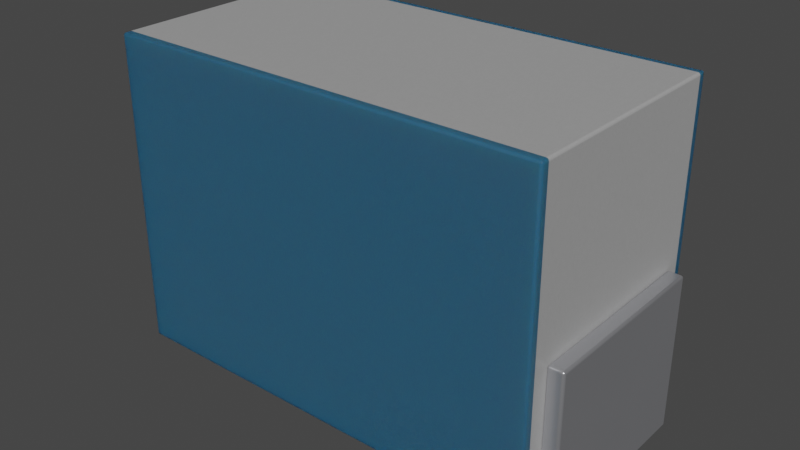 # Source: L_0201_0603Metric.blend  (saved by Blender 4.1.24; exported with 4.5.12 LTS)
import bpy
from mathutils import Matrix  # noqa: F401  (used for matrix-valued properties, if any)

bpy.ops.wm.read_factory_settings(use_empty=True)
scene = bpy.context.scene
scene.name = 'Scene'

# ---- collections
col_l_0201_0603metric = bpy.data.collections.new('L_0201_0603Metric'); scene.collection.children.link(col_l_0201_0603metric)

# ---- materials (node trees are filled in below, after node groups)
mat_metal_pins = bpy.data.materials.new('metal_pins')
mat_metal_pins.use_transparent_shadow = False
mat_metal_pins.preview_render_type = 'CUBE'
mat_plastic_blue = bpy.data.materials.new('plastic_blue')
mat_plastic_blue.use_transparent_shadow = False
mat_plastic_blue.preview_render_type = 'CUBE'
mat_plastic_case_white = bpy.data.materials.new('plastic_case_white')
mat_plastic_case_white.use_transparent_shadow = False
mat_plastic_case_white.preview_render_type = 'CUBE'

# ---- node groups
ng_auto_smooth = bpy.data.node_groups.new('Auto Smooth', 'GeometryNodeTree')
_s = ng_auto_smooth.interface.new_socket(name='Geometry', in_out='OUTPUT', socket_type='NodeSocketGeometry')
_s = ng_auto_smooth.interface.new_socket(name='Geometry', in_out='INPUT', socket_type='NodeSocketGeometry')
_s = ng_auto_smooth.interface.new_socket(name='Angle', in_out='INPUT', socket_type='NodeSocketFloat')
_s.subtype = 'ANGLE'
_s.min_value = 0.0
_s.max_value = 3.142
ng_auto_smooth.is_modifier = True
_N = ng_auto_smooth.nodes; _L = ng_auto_smooth.links
n0 = _N.new('NodeGroupOutput'); n0.name = 'Group Output'; n0.location = (480, -100)
n1 = _N.new('NodeGroupInput'); n1.name = 'Group Input'; n1.location = (-420, -300)
n2 = _N.new('NodeGroupInput'); n2.name = 'Group Input.001'; n2.location = (-60, -100)
n3 = _N.new('GeometryNodeSetShadeSmooth'); n3.name = 'Set Shade Smooth'; n3.location = (120, -100)
n3.domain = 'EDGE'
n4 = _N.new('GeometryNodeSetShadeSmooth'); n4.name = 'Set Shade Smooth.001'; n4.location = (300, -100)
n5 = _N.new('GeometryNodeInputMeshEdgeAngle'); n5.name = 'Edge Angle'; n5.location = (-420, -220)
n6 = _N.new('GeometryNodeInputEdgeSmooth'); n6.name = 'Is Edge Smooth'; n6.location = (-60, -160)
n7 = _N.new('GeometryNodeInputShadeSmooth'); n7.name = 'Is Face Smooth'; n7.location = (-240, -340)
n8 = _N.new('FunctionNodeBooleanMath'); n8.name = 'Boolean Math'; n8.location = (-60, -220)
n9 = _N.new('FunctionNodeCompare'); n9.name = 'Compare'; n9.location = (-240, -180)
n9.operation = 'LESS_EQUAL'
_L.new(n5.outputs[0], n9.inputs[0])
_L.new(n4.outputs[0], n0.inputs[0])
_L.new(n1.outputs[1], n9.inputs[1])
_L.new(n9.outputs[0], n8.inputs[0])
_L.new(n7.outputs[0], n8.inputs[1])
_L.new(n2.outputs[0], n3.inputs[0])
_L.new(n6.outputs[0], n3.inputs[1])
_L.new(n3.outputs[0], n4.inputs[0])
_L.new(n8.outputs[0], n3.inputs[2])
n0.is_active_output = True

# ---- material node trees
mat_metal_pins.use_nodes = True; mat_metal_pins.node_tree.nodes.clear()
_N = mat_metal_pins.node_tree.nodes; _L = mat_metal_pins.node_tree.links
n0 = _N.new('ShaderNodeMapping'); n0.name = 'Mapping'; n0.location = (-1447, -91)
n0.inputs[3].default_value = (4.8, 1.2, 1.1)
n1 = _N.new('ShaderNodeBsdfPrincipled'); n1.name = 'Principled BSDF'; n1.location = (-560, 254)
n1.distribution = 'GGX'
n1.subsurface_method = 'BURLEY'
n1.inputs[1].default_value = 0.7818
n1.inputs[2].default_value = 0.2886
n1.inputs[3].default_value = 1.45
n1.inputs[13].default_value = 0.0
n1.inputs[27].default_value = (0.0, 0.0, 0.0, 1.0)
n1.inputs[28].default_value = 1.0
n2 = _N.new('ShaderNodeOutputMaterial'); n2.name = 'Material Output.002'; n2.location = (-205, 253)
n2.width = 213
n3 = _N.new('ShaderNodeTexNoise'); n3.name = 'Noise Texture.002'; n3.location = (-1228, -73)
n3.inputs[2].default_value = 0.1
n3.inputs[3].default_value = 7.0
n3.inputs[4].default_value = 0.6
n3.inputs[8].default_value = 0.4
n4 = _N.new('ShaderNodeTexCoord'); n4.name = 'Texture Coordinate'; n4.location = (-1636, -116)
n5 = _N.new('ShaderNodeMix'); n5.name = 'Mix.001'; n5.location = (-921, 45)
n5.data_type = 'RGBA'
n5.inputs[6].default_value = (0.9398, 0.9547, 1.0, 1.0)
n5.inputs[7].default_value = (0.13, 0.1259, 0.1359, 1.0)
n6 = _N.new('ShaderNodeBump'); n6.name = 'Bump.001'; n6.location = (-1001, -227)
n6.inputs[0].default_value = 0.05
n6.inputs[1].default_value = 0.01
n6.inputs[2].default_value = 1.0
_L.new(n1.outputs[0], n2.inputs[0])
_L.new(n3.outputs[0], n6.inputs[3])
_L.new(n0.outputs[0], n3.inputs[0])
_L.new(n3.outputs[0], n5.inputs[0])
_L.new(n4.outputs[3], n0.inputs[0])
_L.new(n5.outputs[2], n1.inputs[0])
_L.new(n6.outputs[0], n1.inputs[5])
n2.is_active_output = True
mat_plastic_blue.use_nodes = True; mat_plastic_blue.node_tree.nodes.clear()
_N = mat_plastic_blue.node_tree.nodes; _L = mat_plastic_blue.node_tree.links
n0 = _N.new('ShaderNodeTexNoise'); n0.name = 'Noise Texture'; n0.location = (-936, 387)
n0.inputs[2].default_value = 80.0
n0.inputs[3].default_value = 10.8
n0.inputs[4].default_value = 0.917
n0.inputs[8].default_value = 1.6
n1 = _N.new('ShaderNodeBsdfPrincipled'); n1.name = 'Principled BSDF.001'; n1.location = (-306, 487)
n1.distribution = 'GGX'
n1.subsurface_method = 'BURLEY'
n1.inputs[1].default_value = 0.02
n1.inputs[2].default_value = 0.4636
n1.inputs[3].default_value = 1.4
n1.inputs[8].default_value = 1.0
n1.inputs[10].default_value = 0.1
n1.inputs[13].default_value = 0.3
n1.inputs[18].default_value = 0.2
n1.inputs[27].default_value = (0.0, 0.0, 0.0, 1.0)
n1.inputs[28].default_value = 1.0
n2 = _N.new('ShaderNodeTexCoord'); n2.name = 'Texture Coordinate'; n2.location = (-1524, 391)
n3 = _N.new('ShaderNodeOutputMaterial'); n3.name = 'Material Output.001'; n3.location = (26, 511)
n4 = _N.new('ShaderNodeBump'); n4.name = 'Bump'; n4.location = (-650, 112)
n4.inputs[0].default_value = 0.05
n4.inputs[1].default_value = 1.0
n4.inputs[2].default_value = 1.0
n5 = _N.new('ShaderNodeMapping'); n5.name = 'Mapping'; n5.location = (-1285, 476)
n5.inputs[3].default_value = (3.0, 1.0, 1.0)
n6 = _N.new('ShaderNodeValToRGB'); n6.name = 'ColorRamp'; n6.location = (-628, 397)
while len(n6.color_ramp.elements) > 1: n6.color_ramp.elements.remove(n6.color_ramp.elements[-1])
n6.color_ramp.elements[0].position = 0.0; n6.color_ramp.elements[0].color = (0.01899, 0.2006, 0.2462, 1.0)
_e = n6.color_ramp.elements.new(1.0); _e.color = (0.0, 0.05781, 0.2462, 1.0)
n7 = _N.new('ShaderNodeMix'); n7.name = 'Mix'; n7.location = (-476, 367)
n7.data_type = 'RGBA'
n7.inputs[0].default_value = 0.1
n7.inputs[7].default_value = (0.2542, 0.1308, 0.04917, 1.0)
_L.new(n1.outputs[0], n3.inputs[0])
_L.new(n5.outputs[0], n0.inputs[0])
_L.new(n2.outputs[0], n5.inputs[0])
_L.new(n0.outputs[0], n6.inputs[0])
_L.new(n0.outputs[0], n4.inputs[3])
_L.new(n4.outputs[0], n1.inputs[5])
_L.new(n6.outputs[0], n7.inputs[6])
_L.new(n7.outputs[2], n1.inputs[0])
n3.is_active_output = True
mat_plastic_case_white.use_nodes = True; mat_plastic_case_white.node_tree.nodes.clear()
_N = mat_plastic_case_white.node_tree.nodes; _L = mat_plastic_case_white.node_tree.links
n0 = _N.new('ShaderNodeOutputMaterial'); n0.name = 'Material Output'; n0.location = (300, 300)
n1 = _N.new('ShaderNodeBsdfPrincipled'); n1.name = 'Principled BSDF'; n1.location = (-34, 272)
n1.distribution = 'GGX'
n1.subsurface_method = 'BURLEY'
n1.inputs[1].default_value = 0.02
n1.inputs[2].default_value = 0.4636
n1.inputs[3].default_value = 1.4
n1.inputs[10].default_value = 0.3682
n1.inputs[13].default_value = 0.6591
n1.inputs[20].default_value = 0.6709
n1.inputs[24].default_value = 0.1191
n1.inputs[27].default_value = (0.0, 0.0, 0.0, 1.0)
n1.inputs[28].default_value = 1.0
n2 = _N.new('ShaderNodeMapping'); n2.name = 'Mapping'; n2.location = (-1010, 265)
n2.inputs[3].default_value = (3.0, 1.0, 1.0)
n3 = _N.new('ShaderNodeTexCoord'); n3.name = 'Texture Coordinate'; n3.location = (-1250, 180)
n4 = _N.new('ShaderNodeBump'); n4.name = 'Bump'; n4.location = (-376, -99)
n4.inputs[0].default_value = 0.05
n4.inputs[1].default_value = 1.0
n4.inputs[2].default_value = 1.0
n5 = _N.new('ShaderNodeTexNoise'); n5.name = 'Noise Texture'; n5.location = (-662, 176)
n5.inputs[2].default_value = 88.0
n5.inputs[3].default_value = 10.8
n5.inputs[4].default_value = 0.9167
n5.inputs[8].default_value = 1.6
n6 = _N.new('ShaderNodeValToRGB'); n6.name = 'ColorRamp'; n6.location = (-354, 186)
while len(n6.color_ramp.elements) > 1: n6.color_ramp.elements.remove(n6.color_ramp.elements[-1])
n6.color_ramp.elements[0].position = 0.0; n6.color_ramp.elements[0].color = (0.2596, 0.2596, 0.2596, 1.0)
_e = n6.color_ramp.elements.new(1.0); _e.color = (0.6303, 0.6303, 0.6303, 1.0)
n7 = _N.new('ShaderNodeMix'); n7.name = 'Mix'; n7.location = (-204, 152)
n7.data_type = 'RGBA'
n7.inputs[0].default_value = 0.3682
n7.inputs[7].default_value = (0.2525, 0.2525, 0.2525, 1.0)
_L.new(n5.outputs[0], n6.inputs[0])
_L.new(n1.outputs[0], n0.inputs[0])
_L.new(n3.outputs[2], n2.inputs[0])
_L.new(n2.outputs[0], n5.inputs[0])
_L.new(n5.outputs[0], n4.inputs[3])
_L.new(n4.outputs[0], n1.inputs[5])
_L.new(n6.outputs[0], n7.inputs[6])
_L.new(n7.outputs[2], n1.inputs[0])
n0.is_active_output = True

# ---- world
world_world = bpy.data.worlds.new('World'); scene.world = world_world
world_world.use_nodes = True; world_world.node_tree.nodes.clear()
_N = world_world.node_tree.nodes; _L = world_world.node_tree.links
n0 = _N.new('ShaderNodeOutputWorld'); n0.name = 'World Output'; n0.location = (300, 300)
n1 = _N.new('ShaderNodeBackground'); n1.name = 'Background'; n1.location = (10, 300)
n1.inputs[0].default_value = (0.05088, 0.05088, 0.05088, 1.0)
_L.new(n1.outputs[0], n0.inputs[0])
n0.is_active_output = True
world_world.color = (0.05088, 0.05088, 0.05088)
world_world.use_sun_shadow = False
world_world.sun_shadow_jitter_overblur = 0.0

# ---- meshes
me_l_0201_0603metric = bpy.data.meshes.new('L_0201_0603Metric')
me_l_0201_0603metric.from_pydata([(0.2793, -0.121, 0.02), (-0.3007, -0.121, 0.2), (-0.3007, 0.119, 0.2), (-0.1507, 0.119, 5.245e-09), (-0.1507, 0.119, 0.02), (-0.2807, -0.121, 0.02), (-0.2807, 0.119, 0.2), (-0.2807, 0.119, 0.02), (-0.2807, -0.121, 0.2), (-0.1507, -0.121, 0.02), (-0.1507, -0.121, -5.245e-09), (-0.3007, -0.121, -5.245e-09), (-0.3007, 0.119, 5.245e-09), (0.1493, -0.121, -5.245e-09), (0.1493, 0.119, 5.245e-09), (0.2993, 0.119, 5.245e-09), (0.2993, -0.121, 0.2), (0.2993, 0.119, 0.2), (0.2793, 0.119, 0.2), (0.1493, -0.121, 0.02), (0.2993, -0.121, -5.245e-09), (0.2793, -0.121, 0.2), (0.1493, 0.119, 0.02), (0.2793, 0.119, 0.02), (0.2793, 0.149, 0.42), (-0.2807, 0.149, 0.42), (0.2793, 0.149, 0.02), (0.2793, 0.139, 0.42), (-0.2807, 0.149, 0.02), (-0.2807, -0.141, 0.02), (0.2793, -0.141, 0.42), (0.2793, 0.139, 0.02), (-0.2807, 0.139, 0.02), (-0.2807, 0.139, 0.42), (-0.2807, -0.141, 0.42), (0.2793, -0.151, 0.42), (-0.2807, -0.151, 0.42), (0.2793, -0.151, 0.02), (0.2793, -0.141, 0.02), (-0.2807, -0.151, 0.02)], [], [(22, 14, 13, 19), (12, 2, 6, 7, 4, 3), (38, 29, 32, 31), (4, 7, 5, 9), (0, 23, 22, 19), (33, 34, 30, 27), (9, 10, 3, 4), (33, 32, 29, 34), (11, 10, 9, 5, 8, 1), (33, 27, 31, 32), (10, 11, 12, 3), (6, 2, 1, 8), (13, 20, 16, 21, 0, 19), (27, 31, 26, 24), (21, 18, 23, 0), (20, 15, 17, 16), (17, 18, 21, 16), (13, 14, 15, 20), (8, 5, 7, 6), (2, 12, 11, 1), (34, 36, 35, 30), (25, 28, 32, 33), (36, 39, 37, 35), (24, 26, 28, 25), (31, 32, 28, 26), (25, 33, 27, 24), (38, 30, 34, 29), (17, 15, 14, 22, 23, 18), (38, 30, 35, 37), (34, 29, 39, 36), (30, 38, 31, 27), (29, 38, 37, 39)])
me_l_0201_0603metric.polygons.foreach_set('use_smooth', [True] * 32)
me_l_0201_0603metric.polygons.foreach_set('material_index', [0, 0, 2, 0, 0, 2, 0, 2, 0, 1, 0, 0, 0, 1, 0, 0, 0, 0, 0, 0, 1, 1, 1, 1, 1, 1, 2, 0, 1, 1, 2, 1])
_k = set([(0, 19), (0, 21), (0, 23), (1, 2), (1, 8), (1, 11), (2, 6), (2, 12), (3, 4), (3, 10), (3, 12), (4, 7), (4, 9), (5, 7), (5, 8), (5, 9), (6, 7), (6, 8), (9, 10), (10, 11), (11, 12), (13, 14), (13, 19), (13, 20), (14, 15), (14, 22), (15, 17), (15, 20), (16, 17), (16, 20), (16, 21), (17, 18), (18, 21), (18, 23), (19, 22), (22, 23), (24, 25), (24, 26), (24, 27), (25, 28), (25, 33), (26, 28), (26, 31), (27, 30), (27, 31), (27, 33), (28, 32), (29, 32), (29, 34), (29, 38), (29, 39), (30, 34), (30, 35), (30, 38), (31, 32), (31, 38), (32, 33), (33, 34), (34, 36), (35, 36), (35, 37), (36, 39), (37, 38), (37, 39)])
me_l_0201_0603metric.attributes.new('sharp_edge', 'BOOLEAN', 'EDGE').data.foreach_set('value', [ (min(e.vertices), max(e.vertices)) in _k for e in me_l_0201_0603metric.edges])
_uv = me_l_0201_0603metric.uv_layers.new(name='UVMap')
_uv.uv.foreach_set('vector', [0.7, 0.1833, 0.7, 0.15, 0.3, 0.15, 0.3, 0.1833, 0.0, 0.15, 0.0, 0.4833, 0.03333, 0.4833, 0.03333, 0.1833, 0.25, 0.1833, 0.25, 0.15, 0.9667, 0.2667, 0.03333, 0.2667, 0.03333, 0.7333, 0.9667, 0.7333, 0.25, 0.7, 0.03333, 0.7, 0.03333, 0.3, 0.25, 0.3, 0.9667, 0.3, 0.9667, 0.7, 0.75, 0.7, 0.75, 0.3, 0.03333, 0.7333, 0.03333, 0.2667, 0.9667, 0.2667, 0.9667, 0.7333, 0.3, 0.1833, 0.3, 0.15, 0.7, 0.15, 0.7, 0.1833, 0.7333, 0.85, 0.7333, 0.1833, 0.2667, 0.1833, 0.2667, 0.85, 0.0, 0.15, 0.25, 0.15, 0.25, 0.1833, 0.03333, 0.1833, 0.03333, 0.4833, 0.0, 0.4833, 0.03333, 0.85, 0.9667, 0.85, 0.9667, 0.1833, 0.03333, 0.1833, 0.25, 0.3, 0.0, 0.3, 0.0, 0.7, 0.25, 0.7, 0.03333, 0.7, 0.0, 0.7, 0.0, 0.3, 0.03333, 0.3, 0.75, 0.15, 1.0, 0.15, 1.0, 0.4833, 0.9667, 0.4833, 0.9667, 0.1833, 0.75, 0.1833, 0.7333, 0.85, 0.7333, 0.1833, 0.75, 0.1833, 0.75, 0.85, 0.3, 0.4833, 0.7, 0.4833, 0.7, 0.1833, 0.3, 0.1833, 0.3, 0.15, 0.7, 0.15, 0.7, 0.4833, 0.3, 0.4833, 1.0, 0.7, 0.9667, 0.7, 0.9667, 0.3, 1.0, 0.3, 0.75, 0.3, 0.75, 0.7, 1.0, 0.7, 1.0, 0.3, 0.3, 0.4833, 0.3, 0.1833, 0.7, 0.1833, 0.7, 0.4833, 0.7, 0.4833, 0.7, 0.15, 0.3, 0.15, 0.3, 0.4833, 0.03333, 0.2667, 0.03333, 0.25, 0.9667, 0.25, 0.9667, 0.2667, 0.75, 0.85, 0.75, 0.1833, 0.7333, 0.1833, 0.7333, 0.85, 0.03333, 0.85, 0.03333, 0.1833, 0.9667, 0.1833, 0.9667, 0.85, 0.9667, 0.85, 0.9667, 0.1833, 0.03333, 0.1833, 0.03333, 0.85, 0.9667, 0.7333, 0.03333, 0.7333, 0.03333, 0.75, 0.9667, 0.75, 0.03333, 0.75, 0.03333, 0.7333, 0.9667, 0.7333, 0.9667, 0.75, 0.9667, 0.1833, 0.9667, 0.85, 0.03333, 0.85, 0.03333, 0.1833, 1.0, 0.4833, 1.0, 0.15, 0.75, 0.15, 0.75, 0.1833, 0.9667, 0.1833, 0.9667, 0.4833, 0.2667, 0.1833, 0.2667, 0.85, 0.25, 0.85, 0.25, 0.1833, 0.2667, 0.85, 0.2667, 0.1833, 0.25, 0.1833, 0.25, 0.85, 0.2667, 0.85, 0.2667, 0.1833, 0.7333, 0.1833, 0.7333, 0.85, 0.03333, 0.2667, 0.9667, 0.2667, 0.9667, 0.25, 0.03333, 0.25])
me_l_0201_0603metric.materials.append(mat_metal_pins)
me_l_0201_0603metric.materials.append(mat_plastic_blue)
me_l_0201_0603metric.materials.append(mat_plastic_case_white)
me_l_0201_0603metric.update()
me_l_0201_0603metric.normals_split_custom_set([tuple(v) for v in zip(*[iter([-1.0, 0.0, 0.0, -1.0, 0.0, 0.0, -1.0, 0.0, 0.0, -1.0, 0.0, 0.0, -1.129e-08, 1.0, -1.411e-07, -1.129e-08, 1.0, -1.411e-07, -1.129e-08, 1.0, -1.411e-07, 2.678e-05, 0.8298, -0.5581, -1.129e-08, 1.0, -1.411e-07, -1.129e-08, 1.0, -1.411e-07, 0.0, 3.991e-08, -1.0, 0.0, 3.991e-08, -1.0, 0.0, 3.991e-08, -1.0, 0.0, 3.991e-08, -1.0, 0.0, -4.657e-08, 1.0, 0.2791, -0.4834, 0.8298, 0.2791, 0.4834, 0.8298, 0.0, -4.657e-08, 1.0, -0.3947, 0.3947, 0.8298, -0.2791, -0.4834, 0.8298, 0.0, -4.657e-08, 1.0, 0.0, -4.657e-08, 1.0, 0.0, 0.0, 1.0, 0.0, 0.0, 1.0, 0.0, 0.0, 1.0, 0.0, 0.0, 1.0, 1.0, 0.0, 0.0, 1.0, 0.0, 0.0, 1.0, 0.0, 0.0, 1.0, 0.0, 0.0, -1.0, 6.652e-08, 0.0, -1.0, 6.652e-08, 0.0, -1.0, 6.652e-08, 0.0, -1.0, 6.652e-08, 0.0, 1.129e-08, -1.0, -7.055e-08, 1.129e-08, -1.0, -7.055e-08, 1.129e-08, -1.0, -7.055e-08, 2.667e-05, -0.8298, -0.5581, 1.129e-08, -1.0, -7.055e-08, 1.129e-08, -1.0, -7.055e-08, 0.0, 1.0, 3.326e-08, 0.0, 1.0, 3.326e-08, 0.0, 1.0, 3.326e-08, 0.0, 1.0, 3.326e-08, 0.0, 4.371e-08, -1.0, 0.0, 4.371e-08, -1.0, 0.0, 4.371e-08, -1.0, 0.0, 4.371e-08, -1.0, 0.0, 0.0, 1.0, 0.0, 0.0, 1.0, 0.0, 0.0, 1.0, 0.0, 0.0, 1.0, -1.129e-08, -1.0, 0.0, -1.129e-08, -1.0, 0.0, -1.129e-08, -1.0, 0.0, -1.129e-08, -1.0, 0.0, 0.3947, -0.8298, -0.3946, -1.129e-08, -1.0, 0.0, 1.0, 0.0, 0.0, 1.0, 0.0, 0.0, 1.0, 0.0, 0.0, 1.0, 0.0, 0.0, -1.0, -1.397e-08, 0.0, -1.0, -1.397e-08, 0.0, -0.8298, -0.2791, 0.4834, -0.8298, 0.3947, 0.3947, 1.0, -7.761e-08, 0.0, 1.0, -7.761e-08, 0.0, 1.0, -7.761e-08, 0.0, 1.0, -7.761e-08, 0.0, 0.0, 0.0, 1.0, 0.0, 0.0, 1.0, 0.0, 0.0, 1.0, 0.0, 0.0, 1.0, 0.0, 4.371e-08, -1.0, 0.0, 4.371e-08, -1.0, 0.0, 4.371e-08, -1.0, 0.0, 4.371e-08, -1.0, 1.0, 0.0, 0.0, 0.8298, 0.2791, 0.4834, 0.8298, -0.2791, 0.4834, 1.0, 0.0, 0.0, -1.0, -7.761e-08, 0.0, -1.0, -7.761e-08, 0.0, -1.0, -7.761e-08, 0.0, -1.0, -7.761e-08, 0.0, 0.0, 0.0, 1.0, 0.0, 0.0, 1.0, 0.0, 0.0, 1.0, 0.0, 0.0, 1.0, -1.0, 0.0, 0.0, -1.0, 0.0, 0.0, -1.0, 0.0, 0.0, -1.0, 0.0, 0.0, 0.0, -1.0, -3.326e-08, 0.0, -1.0, -3.326e-08, 0.0, -1.0, -3.326e-08, 0.0, -1.0, -3.326e-08, 0.0, 1.0, 6.652e-08, 0.0, 1.0, 6.652e-08, 0.0, 1.0, 6.652e-08, 0.0, 1.0, 6.652e-08, 0.0, 0.0, -1.0, 0.0, 0.0, -1.0, 0.0, 0.0, -1.0, 0.0, 0.0, -1.0, 0.0, 0.0, 1.0, 0.0, 0.0, 1.0, 0.0, 0.0, 1.0, 0.0, 0.0, 1.0, 0.0, -1.0, -3.326e-08, 0.0, -1.0, -3.326e-08, 0.0, -1.0, -3.326e-08, 0.0, -1.0, -3.326e-08, 1.129e-08, 1.0, -1.411e-07, 1.129e-08, 1.0, -1.411e-07, 1.129e-08, 1.0, -1.411e-07, 1.129e-08, 1.0, -1.411e-07, -2.665e-05, 0.8298, -0.5581, 1.129e-08, 1.0, -1.411e-07, 1.0, 0.0, 0.0, 1.0, 0.0, 0.0, 1.0, 0.0, 0.0, 1.0, 0.0, 0.0, -1.0, 0.0, 0.0, -1.0, 0.0, 0.0, -1.0, 0.0, 0.0, -1.0, 0.0, 0.0, 1.0, 6.652e-08, 0.0, 1.0, 6.652e-08, 0.0, 1.0, 6.652e-08, 0.0, 1.0, 6.652e-08, 0.0, 0.0, 1.863e-07, -1.0, 0.0, 1.863e-07, -1.0, 0.0, 1.863e-07, -1.0, 0.0, 1.863e-07, -1.0])] * 3)])

# ---- objects
ob_l_0201_0603metric = bpy.data.objects.new('L_0201_0603Metric', me_l_0201_0603metric)

# ---- transforms, parenting, visibility, modifiers, constraints
ob_l_0201_0603metric.location = (0.0, 0.0, 0.0)
_m = ob_l_0201_0603metric.modifiers.new('Auto Smooth', 'NODES')
_m.node_group = ng_auto_smooth
_gi = [s.identifier for s in ng_auto_smooth.interface.items_tree if s.item_type == 'SOCKET' and s.in_out == 'INPUT']
_m[_gi[1]] = 0.5236  # Angle
_m = ob_l_0201_0603metric.modifiers.new('Bevel', 'BEVEL')
_m.width = 0.003
_m.width_pct = 0.003
_m.segments = 3

# ---- collection membership
col_l_0201_0603metric.objects.link(ob_l_0201_0603metric)

# ---- scene / render settings (as saved in the file)
scene.frame_start = 1; scene.frame_end = 250; scene.frame_set(1)
scene.render.engine = 'BLENDER_EEVEE_NEXT'
scene.cycles.sampling_pattern = 'TABULATED_SOBOL'
scene.cycles.use_light_tree = False
scene.eevee.ray_tracing_options.trace_max_roughness = 0.0
scene.view_settings.view_transform = 'Filmic'
bpy.context.view_layer.update()

# ---- added for rendering (the .blend has no active camera and no usable light): camera, sun
cam_auto = bpy.data.cameras.new('AutoCamera')
cam_auto.lens = 50.0
cam_auto.sensor_width = 36.0
cam_auto.clip_end = 1000.0
ob_auto_camera = bpy.data.objects.new('AutoCamera', cam_auto)
scene.collection.objects.link(ob_auto_camera)
ob_auto_camera.location = (0.731593, -0.879728, 0.795818)
ob_auto_camera.rotation_euler = (1.09748, -7.21219e-08, 0.694738)
scene.camera = ob_auto_camera
light_auto_sun = bpy.data.lights.new('AutoSun', 'SUN')
light_auto_sun.energy = 3.0
light_auto_sun.angle = 0.0523599
ob_auto_sun = bpy.data.objects.new('AutoSun', light_auto_sun)
scene.collection.objects.link(ob_auto_sun)
ob_auto_sun.rotation_euler = (0.872665, 0.174533, 0.523599)
bpy.context.view_layer.update()

